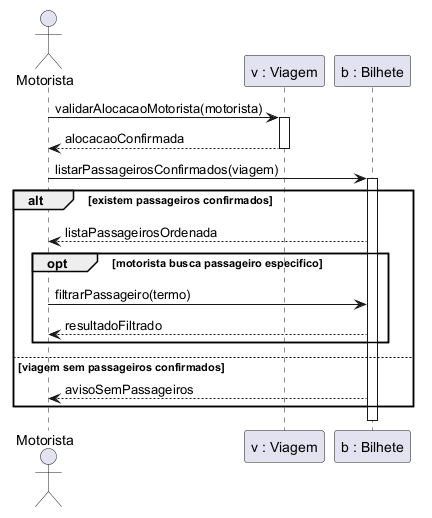

The diagram above was rendered by PlantUML. Its source (embedded in the PNG):
@startuml
actor Motorista
participant "v : Viagem" as Viagem
participant "b : Bilhete" as Bilhete

Motorista -> Viagem : validarAlocacaoMotorista(motorista)
activate Viagem
Viagem --> Motorista : alocacaoConfirmada
deactivate Viagem

Motorista -> Bilhete : listarPassageirosConfirmados(viagem)
activate Bilhete

alt existem passageiros confirmados
  Bilhete --> Motorista : listaPassageirosOrdenada
  opt motorista busca passageiro especifico
    Motorista -> Bilhete : filtrarPassageiro(termo)
    Bilhete --> Motorista : resultadoFiltrado
  end
else viagem sem passageiros confirmados
  Bilhete --> Motorista : avisoSemPassageiros
end
deactivate Bilhete
@enduml